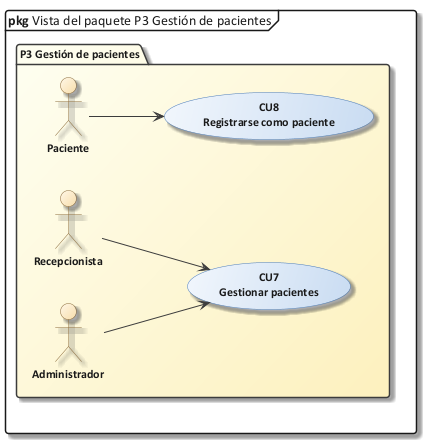

The diagram above was rendered by PlantUML. Its source (embedded in the PNG):
@startuml 27_vista_p3
!include C:/Users/Sergio Estaca Paco/Desktop/HeadSalud/Docs/diagramas/estilo_ea.iuml
mainframe **pkg** Vista del paquete P3 Gestión de pacientes
skinparam packageStyle folder
left to right direction
package "P3 Gestión de pacientes" {
  actor "Administrador" as ADM
  actor "Recepcionista" as REC
  actor "Paciente" as PAC
  usecase "CU7\nGestionar pacientes" as CU7
  usecase "CU8\nRegistrarse como paciente" as CU8
  REC --> CU7
  ADM --> CU7
  PAC --> CU8
}
@enduml